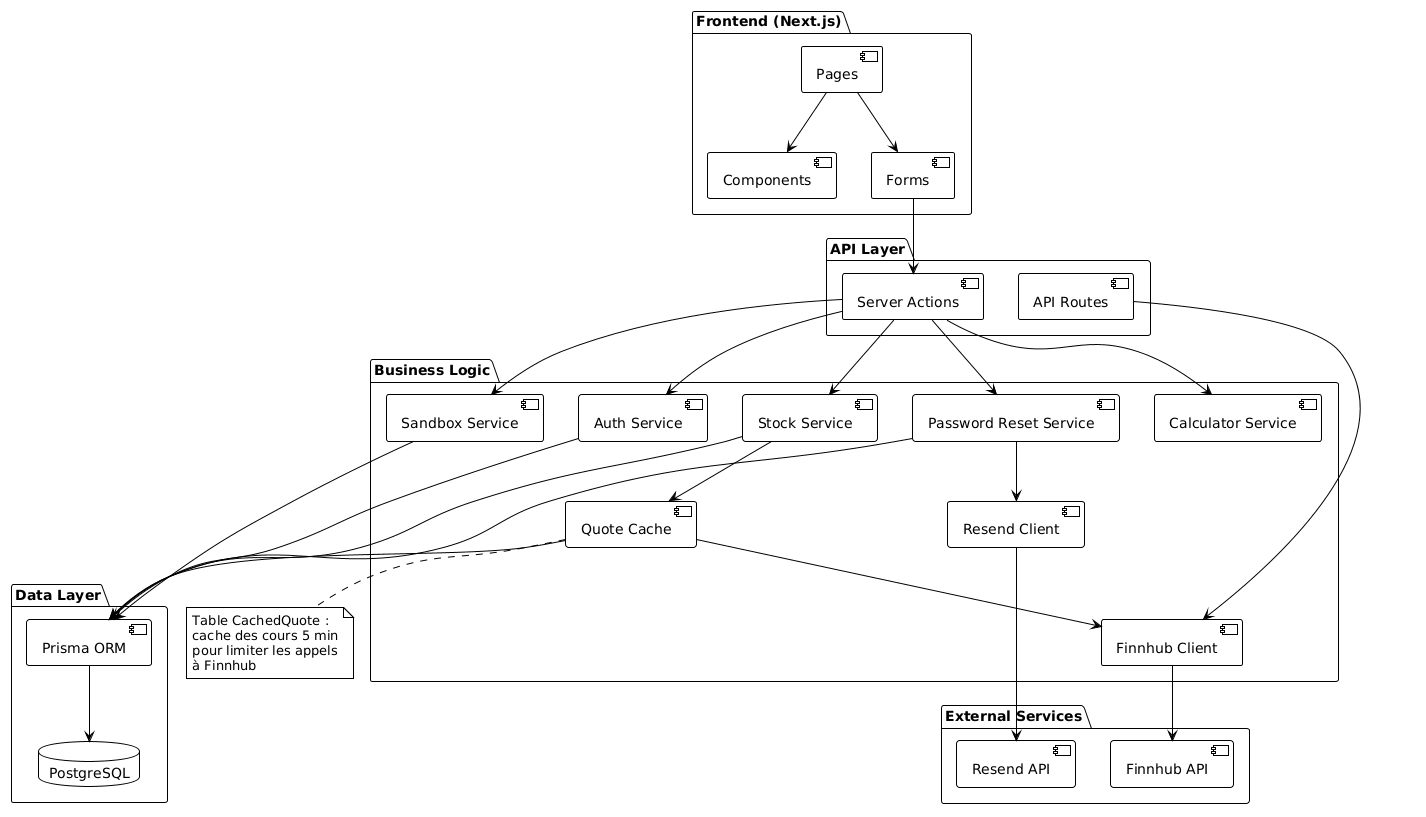

The diagram above was rendered by PlantUML. Its source (embedded in the PNG):
@startuml
!theme plain

package "Frontend (Next.js)" {
  [Pages]
  [Components]
  [Forms]
}

package "API Layer" {
  [Server Actions]
  [API Routes]
}

package "Business Logic" {
  [Auth Service]
  [Stock Service]
  [Calculator Service]
  [Sandbox Service]
  [Password Reset Service]
  [Quote Cache]
  [Finnhub Client]
  [Resend Client]
}

package "Data Layer" {
  [Prisma ORM]
  database PostgreSQL
}

package "External Services" {
  [Finnhub API]
  [Resend API]
}

[Pages] --> [Forms]
[Pages] --> [Components]
[Forms] --> [Server Actions]
[Server Actions] --> [Auth Service]
[Server Actions] --> [Stock Service]
[Server Actions] --> [Calculator Service]
[Server Actions] --> [Sandbox Service]
[Server Actions] --> [Password Reset Service]
[Auth Service] --> [Prisma ORM]
[Stock Service] --> [Prisma ORM]
[Stock Service] --> [Quote Cache]
[Sandbox Service] --> [Prisma ORM]
[Password Reset Service] --> [Prisma ORM]
[Password Reset Service] --> [Resend Client]
[Quote Cache] --> [Prisma ORM]
[Quote Cache] --> [Finnhub Client]
[Finnhub Client] --> [Finnhub API]
[Resend Client] --> [Resend API]
[Prisma ORM] --> PostgreSQL
[API Routes] --> [Finnhub Client]

note bottom of [Quote Cache]
  Table CachedQuote :
  cache des cours 5 min
  pour limiter les appels
  à Finnhub
end note

@enduml